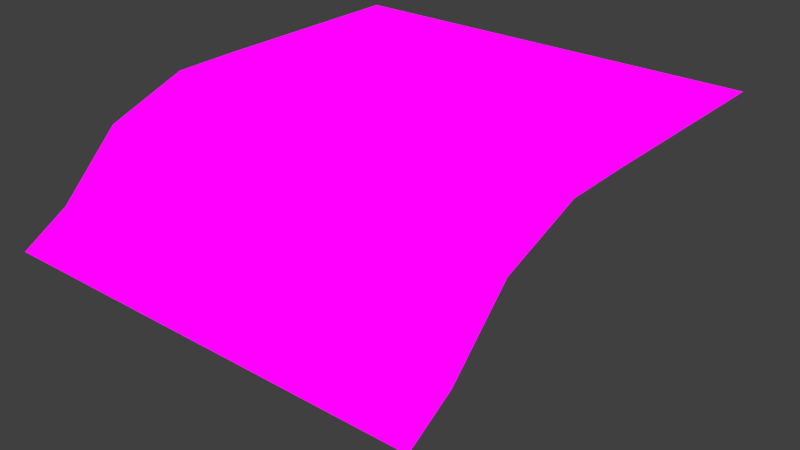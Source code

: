 # Source: lava_tile.blend  (saved by Blender 2.72.0; exported with 4.5.12 LTS)
import bpy
from mathutils import Matrix  # noqa: F401  (used for matrix-valued properties, if any)

bpy.ops.wm.read_factory_settings(use_empty=True)
scene = bpy.context.scene
scene.name = 'Scene'

# ---- collections
col_collection_1 = bpy.data.collections.new('Collection 1'); scene.collection.children.link(col_collection_1)

# ---- images (referenced by path relative to the original .blend; pixels are not part of the script)
import os
ASSET_DIR = os.environ.get("B2B_ASSET_DIR", "")  # directory of the original .blend (textures are referenced by path, not embedded)
HERE = os.path.dirname(os.path.abspath(__file__))  # packed textures are extracted next to this script under _unpacked/

def load_image(name, relpath, width, height, colorspace="sRGB"):
    """Load a texture the original file referenced (path relative to the .blend, or extracted next to this script)."""
    p = next((c for c in (os.path.join(HERE, relpath), os.path.join(ASSET_DIR, relpath)) if relpath and os.path.exists(c)), "")
    if p:
        img = bpy.data.images.load(p, check_existing=True)
        img.name = name
    else:  # same state as the original file: an image datablock whose file is absent (Cycles renders it pink)
        img = bpy.data.images.new(name, width, height)
        img.source = "FILE"
        img.filepath = "//" + (relpath or name)
    img.colorspace_settings.name = colorspace
    return img
img_lava_tex_png = load_image('lava_tex.png', 'lava_tex.png', 1024, 1024, 'sRGB')

# ---- materials (node trees are filled in below, after node groups)
mat_lava_material = bpy.data.materials.new('lava_material')
mat_lava_material.alpha_threshold = 0.0
mat_lava_material.roughness = 0.5

# ---- material node trees
mat_lava_material.use_nodes = True; mat_lava_material.node_tree.nodes.clear()
_N = mat_lava_material.node_tree.nodes; _L = mat_lava_material.node_tree.links
n0 = _N.new('ShaderNodeTexImage'); n0.name = 'Image Texture'; n0.location = (-536, 233)
n0.width = 140
n0.image = img_lava_tex_png
n1 = _N.new('ShaderNodeOutputMaterial'); n1.name = 'Material Output'; n1.location = (701, 246)
n2 = _N.new('ShaderNodeEmission'); n2.name = 'Emission'; n2.location = (-36, 256)
_L.new(n0.outputs[0], n2.inputs[0])
_L.new(n2.outputs[0], n1.inputs[0])
n1.is_active_output = True

# ---- world
world_world = bpy.data.worlds.new('World'); scene.world = world_world
world_world.color = (0.05088, 0.05088, 0.05088)
world_world.use_sun_shadow = False
world_world.sun_shadow_jitter_overblur = 0.0
world_world.cycles.sampling_method = 'MANUAL'
world_world.cycles.sample_map_resolution = 256

# ---- meshes
me_plane = bpy.data.meshes.new('Plane')
me_plane.from_pydata([(-2.93, -2.93, -1.44), (2.93, -2.93, -1.44), (-2.93, 2.93, 0.0), (2.93, 2.93, 0.0), (-2.93, 0.0, 0.0), (0.0, -2.93, -1.44), (2.93, 0.0, 0.0), (0.0, 2.93, 0.0), (0.0, 0.0, 0.0), (-2.93, -1.465, -0.2548), (1.465, -2.93, -1.44), (2.93, 1.465, 0.0), (-1.465, 2.93, 0.0), (-2.93, 1.465, 0.0), (-1.465, -2.93, -1.44), (2.93, -1.465, -0.2548), (1.465, 2.93, 0.0), (0.0, 1.465, 0.0), (0.0, -1.465, -0.2548), (-1.465, 0.0, 0.0), (1.465, 0.0, 0.0), (1.465, 1.465, 0.0), (-1.465, 1.465, 0.0), (-1.465, -1.465, -0.2548), (1.465, -1.465, -0.2548), (-2.93, -2.198, -1.003), (2.198, -2.93, -1.44), (2.93, 2.198, 0.0), (-2.198, 2.93, 0.0), (-2.93, 0.7325, 0.0), (-0.7325, -2.93, -1.44), (2.93, -0.7325, 0.0), (0.7325, 2.93, 0.0), (0.0, 2.198, 0.0), (0.0, -0.7325, 0.0), (-2.198, 0.0, 0.0), (0.7325, 0.0, 0.0), (-2.93, -0.7325, 0.0), (0.7325, -2.93, -1.44), (2.93, 0.7325, 0.0), (-0.7325, 2.93, 0.0), (-2.93, 2.198, 0.0), (-2.198, -2.93, -1.44), (2.93, -2.198, -1.003), (2.198, 2.93, 0.0), (0.0, 0.7325, 0.0), (0.0, -2.198, -1.003), (-0.7325, 0.0, 0.0), (2.198, 0.0, 0.0), (1.465, 2.198, 0.0), (1.465, 0.7325, 0.0), (0.7325, 1.465, 0.0), (2.198, 1.465, 0.0), (-1.465, 2.198, 0.0), (-1.465, 0.7325, 0.0), (-2.198, 1.465, 0.0), (-0.7325, 1.465, 0.0), (-1.465, -0.7325, 0.0), (-1.465, -2.198, -1.003), (-2.198, -1.465, -0.2548), (-0.7325, -1.465, -0.2548), (1.465, -0.7325, 0.0), (1.465, -2.198, -1.003), (0.7325, -1.465, -0.2548), (2.198, -1.465, -0.2548), (2.198, 2.198, 0.0), (-0.7325, 2.198, 0.0), (-0.7325, -0.7325, 0.0), (2.198, -0.7325, 0.0), (0.7325, 2.198, 0.0), (0.7325, 0.7325, 0.0), (2.198, 0.7325, 0.0), (-2.198, 2.198, 0.0), (-2.198, 0.7325, 0.0), (-0.7325, 0.7325, 0.0), (-2.198, -0.7325, 0.0), (-2.198, -2.198, -1.003), (-0.7325, -2.198, -1.003), (0.7325, -0.7325, 0.0), (0.7325, -2.198, -1.003), (2.198, -2.198, -1.003)], [], [(65, 27, 3, 44), (66, 33, 7, 40), (67, 34, 8, 47), (68, 31, 6, 48), (69, 49, 16, 32), (70, 50, 21, 51), (71, 39, 11, 52), (72, 53, 12, 28), (73, 54, 22, 55), (74, 45, 17, 56), (75, 57, 19, 35), (76, 58, 23, 59), (77, 46, 18, 60), (78, 61, 20, 36), (79, 62, 24, 63), (80, 43, 15, 64), (49, 65, 44, 16), (21, 52, 65, 49), (52, 11, 27, 65), (53, 66, 40, 12), (22, 56, 66, 53), (56, 17, 33, 66), (57, 67, 47, 19), (23, 60, 67, 57), (60, 18, 34, 67), (61, 68, 48, 20), (24, 64, 68, 61), (64, 15, 31, 68), (33, 69, 32, 7), (17, 51, 69, 33), (51, 21, 49, 69), (45, 70, 51, 17), (8, 36, 70, 45), (36, 20, 50, 70), (50, 71, 52, 21), (20, 48, 71, 50), (48, 6, 39, 71), (41, 72, 28, 2), (13, 55, 72, 41), (55, 22, 53, 72), (29, 73, 55, 13), (4, 35, 73, 29), (35, 19, 54, 73), (54, 74, 56, 22), (19, 47, 74, 54), (47, 8, 45, 74), (37, 75, 35, 4), (9, 59, 75, 37), (59, 23, 57, 75), (25, 76, 59, 9), (0, 42, 76, 25), (42, 14, 58, 76), (58, 77, 60, 23), (14, 30, 77, 58), (30, 5, 46, 77), (34, 78, 36, 8), (18, 63, 78, 34), (63, 24, 61, 78), (46, 79, 63, 18), (5, 38, 79, 46), (38, 10, 62, 79), (62, 80, 64, 24), (10, 26, 80, 62), (26, 1, 43, 80)])
_uv = me_plane.uv_layers.new(name='UVMap')
_uv.uv.foreach_set('vector', [0.876, 0.8844, 1.001, 0.8844, 1.001, 0.9999, 0.876, 0.9999, 0.3763, 0.8842, 0.5012, 0.8842, 0.5012, 0.9997, 0.3763, 0.9997, 0.3765, 0.4221, 0.5014, 0.4222, 0.5014, 0.5377, 0.3765, 0.5377, 0.8762, 0.4223, 1.001, 0.4223, 1.001, 0.5379, 0.8761, 0.5378, 0.6262, 0.8843, 0.7511, 0.8843, 0.751, 0.9998, 0.6261, 0.9998, 0.6262, 0.6532, 0.7512, 0.6533, 0.7511, 0.7688, 0.6262, 0.7688, 0.8761, 0.6533, 1.001, 0.6534, 1.001, 0.7689, 0.876, 0.7688, 0.1265, 0.8841, 0.2514, 0.8842, 0.2514, 0.9997, 0.1264, 0.9996, 0.1266, 0.6531, 0.2515, 0.6531, 0.2514, 0.7686, 0.1265, 0.7686, 0.3764, 0.6532, 0.5013, 0.6532, 0.5013, 0.7687, 0.3764, 0.7687, 0.1267, 0.4221, 0.2516, 0.4221, 0.2515, 0.5376, 0.1266, 0.5376, 0.1268, 0.1347, 0.2517, 0.1347, 0.2516, 0.2998, 0.1267, 0.2998, 0.3766, 0.1348, 0.5015, 0.1348, 0.5015, 0.2999, 0.3765, 0.2998, 0.6263, 0.4222, 0.7513, 0.4223, 0.7512, 0.5378, 0.6263, 0.5377, 0.6264, 0.1348, 0.7514, 0.1349, 0.7513, 0.3, 0.6264, 0.2999, 0.8763, 0.1349, 1.001, 0.135, 1.001, 0.3, 0.8762, 0.3, 0.7511, 0.8843, 0.876, 0.8844, 0.876, 0.9999, 0.751, 0.9998, 0.7511, 0.7688, 0.876, 0.7688, 0.876, 0.8844, 0.7511, 0.8843, 0.876, 0.7688, 1.001, 0.7689, 1.001, 0.8844, 0.876, 0.8844, 0.2514, 0.8842, 0.3763, 0.8842, 0.3763, 0.9997, 0.2514, 0.9997, 0.2514, 0.7686, 0.3764, 0.7687, 0.3763, 0.8842, 0.2514, 0.8842, 0.3764, 0.7687, 0.5013, 0.7687, 0.5012, 0.8842, 0.3763, 0.8842, 0.2516, 0.4221, 0.3765, 0.4221, 0.3765, 0.5377, 0.2515, 0.5376, 0.2516, 0.2998, 0.3765, 0.2998, 0.3765, 0.4221, 0.2516, 0.4221, 0.3765, 0.2998, 0.5015, 0.2999, 0.5014, 0.4222, 0.3765, 0.4221, 0.7513, 0.4223, 0.8762, 0.4223, 0.8761, 0.5378, 0.7512, 0.5378, 0.7513, 0.3, 0.8762, 0.3, 0.8762, 0.4223, 0.7513, 0.4223, 0.8762, 0.3, 1.001, 0.3, 1.001, 0.4223, 0.8762, 0.4223, 0.5012, 0.8842, 0.6262, 0.8843, 0.6261, 0.9998, 0.5012, 0.9997, 0.5013, 0.7687, 0.6262, 0.7688, 0.6262, 0.8843, 0.5012, 0.8842, 0.6262, 0.7688, 0.7511, 0.7688, 0.7511, 0.8843, 0.6262, 0.8843, 0.5013, 0.6532, 0.6262, 0.6532, 0.6262, 0.7688, 0.5013, 0.7687, 0.5014, 0.5377, 0.6263, 0.5377, 0.6262, 0.6532, 0.5013, 0.6532, 0.6263, 0.5377, 0.7512, 0.5378, 0.7512, 0.6533, 0.6262, 0.6532, 0.7512, 0.6533, 0.8761, 0.6533, 0.876, 0.7688, 0.7511, 0.7688, 0.7512, 0.5378, 0.8761, 0.5378, 0.8761, 0.6533, 0.7512, 0.6533, 0.8761, 0.5378, 1.001, 0.5379, 1.001, 0.6534, 0.8761, 0.6533, 0.001563, 0.8841, 0.1265, 0.8841, 0.1264, 0.9996, 0.00152, 0.9996, 0.001606, 0.7686, 0.1265, 0.7686, 0.1265, 0.8841, 0.001563, 0.8841, 0.1265, 0.7686, 0.2514, 0.7686, 0.2514, 0.8842, 0.1265, 0.8841, 0.001649, 0.653, 0.1266, 0.6531, 0.1265, 0.7686, 0.001606, 0.7686, 0.001692, 0.5375, 0.1266, 0.5376, 0.1266, 0.6531, 0.001649, 0.653, 0.1266, 0.5376, 0.2515, 0.5376, 0.2515, 0.6531, 0.1266, 0.6531, 0.2515, 0.6531, 0.3764, 0.6532, 0.3764, 0.7687, 0.2514, 0.7686, 0.2515, 0.5376, 0.3765, 0.5377, 0.3764, 0.6532, 0.2515, 0.6531, 0.3765, 0.5377, 0.5014, 0.5377, 0.5013, 0.6532, 0.3764, 0.6532, 0.001735, 0.422, 0.1267, 0.4221, 0.1266, 0.5376, 0.001692, 0.5375, 0.001781, 0.2997, 0.1267, 0.2998, 0.1267, 0.4221, 0.001735, 0.422, 0.1267, 0.2998, 0.2516, 0.2998, 0.2516, 0.4221, 0.1267, 0.4221, 0.001842, 0.1346, 0.1268, 0.1347, 0.1267, 0.2998, 0.001781, 0.2997, 0.001893, 9.614e-05, 0.1268, 0.0001358, 0.1268, 0.1347, 0.001842, 0.1346, 0.1268, 0.0001358, 0.2517, 0.0001757, 0.2517, 0.1347, 0.1268, 0.1347, 0.2517, 0.1347, 0.3766, 0.1348, 0.3765, 0.2998, 0.2516, 0.2998, 0.2517, 0.0001757, 0.3767, 0.0002154, 0.3766, 0.1348, 0.2517, 0.1347, 0.3767, 0.0002154, 0.5016, 0.0002553, 0.5015, 0.1348, 0.3766, 0.1348, 0.5014, 0.4222, 0.6263, 0.4222, 0.6263, 0.5377, 0.5014, 0.5377, 0.5015, 0.2999, 0.6264, 0.2999, 0.6263, 0.4222, 0.5014, 0.4222, 0.6264, 0.2999, 0.7513, 0.3, 0.7513, 0.4223, 0.6263, 0.4222, 0.5015, 0.1348, 0.6264, 0.1348, 0.6264, 0.2999, 0.5015, 0.2999, 0.5016, 0.0002553, 0.6265, 0.000295, 0.6264, 0.1348, 0.5015, 0.1348, 0.6265, 0.000295, 0.7514, 0.0003349, 0.7514, 0.1349, 0.6264, 0.1348, 0.7514, 0.1349, 0.8763, 0.1349, 0.8762, 0.3, 0.7513, 0.3, 0.7514, 0.0003349, 0.8763, 0.0003747, 0.8763, 0.1349, 0.7514, 0.1349, 0.8763, 0.0003747, 1.001, 0.0004146, 1.001, 0.135, 0.8763, 0.1349])
me_plane.materials.append(mat_lava_material)
me_plane.use_remesh_preserve_volume = False
me_plane.use_remesh_preserve_attributes = False
me_plane.use_mirror_vertex_groups = False
me_plane.update()

# ---- objects
ob_lava_plane = bpy.data.objects.new('lava_plane', me_plane)

# ---- transforms, parenting, visibility, modifiers, constraints
ob_lava_plane.location = (0.0, 0.0, 0.0)
ob_lava_plane.lineart.crease_threshold = 0.0
_m = ob_lava_plane.modifiers.new('Displace', 'DISPLACE')
_m.mid_level = 0.0

# ---- collection membership
col_collection_1.objects.link(ob_lava_plane)

# ---- scene / render settings (as saved in the file)
scene.frame_start = 1; scene.frame_end = 39; scene.frame_set(7)
scene.render.engine = 'CYCLES'
scene.render.resolution_percentage = 50
scene.render.dither_intensity = 0.0
scene.cycles.use_denoising = False
scene.cycles.samples = 10
scene.cycles.sampling_pattern = 'TABULATED_SOBOL'
scene.cycles.light_sampling_threshold = 0.0
scene.cycles.use_adaptive_sampling = False
scene.cycles.use_light_tree = False
scene.cycles.blur_glossy = 0.0
scene.cycles.pixel_filter_type = 'GAUSSIAN'
scene.cycles.sample_clamp_indirect = 0.0
scene.view_settings.view_transform = 'Standard'
bpy.context.view_layer.update()

# ---- added for rendering (the .blend has no active camera): camera
cam_auto = bpy.data.cameras.new('AutoCamera')
cam_auto.lens = 50.0
cam_auto.sensor_width = 36.0
cam_auto.clip_end = 1000.0
ob_auto_camera = bpy.data.objects.new('AutoCamera', cam_auto)
scene.collection.objects.link(ob_auto_camera)
ob_auto_camera.location = (7.86577, -9.47355, 5.68761)
ob_auto_camera.rotation_euler = (1.09748, -7.21219e-08, 0.694738)
scene.camera = ob_auto_camera
bpy.context.view_layer.update()
